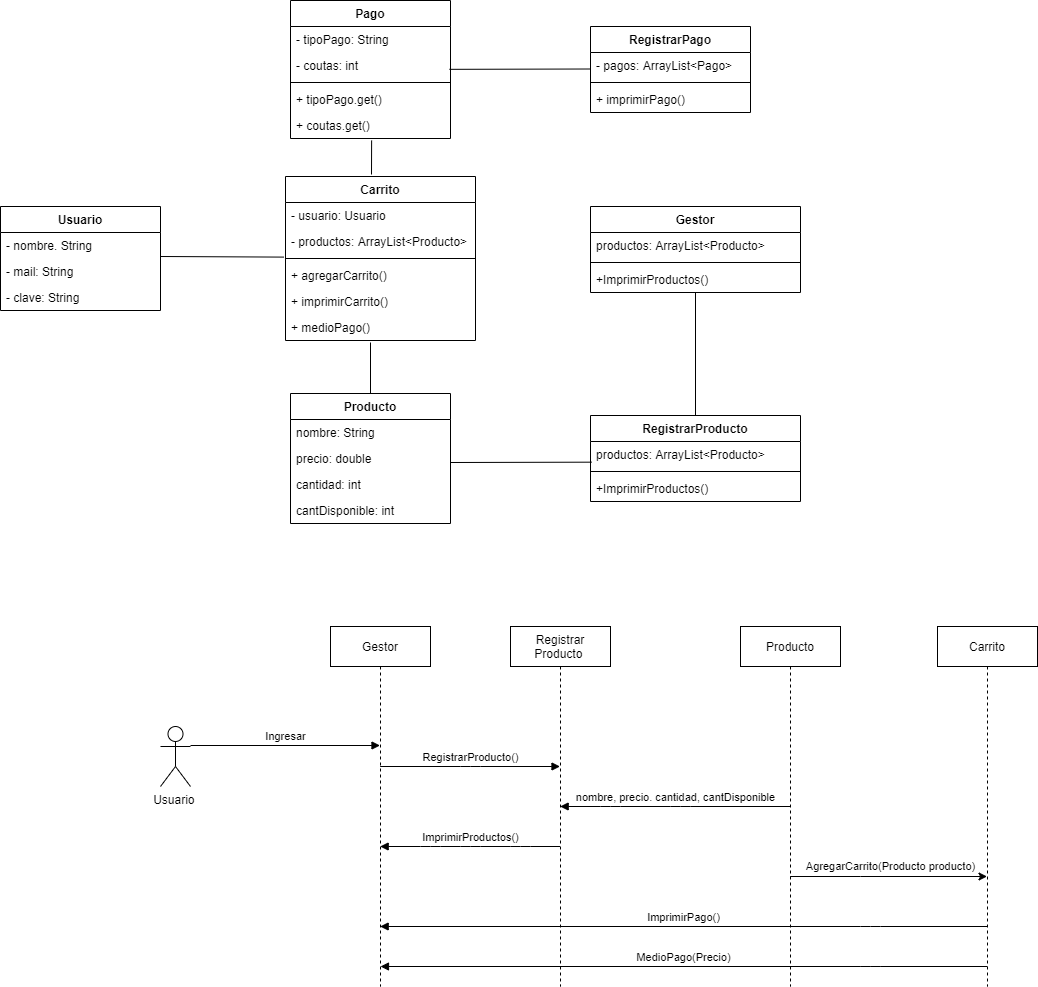

The diagram above was exported from draw.io. Its source (the exported page's mxGraphModel, read from the mxfile embedded in the PNG):
<mxGraphModel dx="1930" dy="1718" grid="1" gridSize="10" guides="1" tooltips="1" connect="1" arrows="1" fold="1" page="1" pageScale="1" pageWidth="827" pageHeight="1169" math="0" shadow="0">
  <root>
    <mxCell id="YwGHROCe_ZUjLkkKygvz-0" />
    <mxCell id="YwGHROCe_ZUjLkkKygvz-1" parent="YwGHROCe_ZUjLkkKygvz-0" />
    <mxCell id="DAEYtI1Mar_dep0I3qNv-0" value="Usuario&amp;nbsp;" style="shape=umlActor;verticalLabelPosition=bottom;labelBackgroundColor=#ffffff;verticalAlign=top;html=1;outlineConnect=0;" parent="YwGHROCe_ZUjLkkKygvz-1" vertex="1">
      <mxGeometry x="50" y="420" width="30" height="60" as="geometry" />
    </mxCell>
    <mxCell id="OR7wmW0syKT_-lLdZ3aL-0" value="Gestor" style="shape=umlLifeline;perimeter=lifelinePerimeter;whiteSpace=wrap;html=1;container=1;collapsible=0;recursiveResize=0;outlineConnect=0;" parent="YwGHROCe_ZUjLkkKygvz-1" vertex="1">
      <mxGeometry x="220" y="320" width="100" height="360" as="geometry" />
    </mxCell>
    <mxCell id="O4sk6Mcc8Xiy1Ameotb3-0" value="Registrar Producto&amp;nbsp;" style="shape=umlLifeline;perimeter=lifelinePerimeter;whiteSpace=wrap;html=1;container=1;collapsible=0;recursiveResize=0;outlineConnect=0;" parent="YwGHROCe_ZUjLkkKygvz-1" vertex="1">
      <mxGeometry x="400" y="320" width="100" height="360" as="geometry" />
    </mxCell>
    <mxCell id="O4sk6Mcc8Xiy1Ameotb3-1" value="RegistrarProducto()" style="html=1;verticalAlign=bottom;endArrow=block;" parent="YwGHROCe_ZUjLkkKygvz-1" source="OR7wmW0syKT_-lLdZ3aL-0" target="O4sk6Mcc8Xiy1Ameotb3-0" edge="1">
      <mxGeometry width="80" relative="1" as="geometry">
        <mxPoint x="270" y="469.58" as="sourcePoint" />
        <mxPoint x="350" y="469.58" as="targetPoint" />
        <Array as="points">
          <mxPoint x="360" y="460" />
        </Array>
      </mxGeometry>
    </mxCell>
    <mxCell id="7TIGOF-VVMigqUpm-JUC-0" value="AgregarCarrito(Producto producto)" style="edgeStyle=orthogonalEdgeStyle;rounded=0;orthogonalLoop=1;jettySize=auto;html=1;" parent="YwGHROCe_ZUjLkkKygvz-1" source="O4sk6Mcc8Xiy1Ameotb3-2" target="HLl-XqMIQE99OWTgyDx4-3" edge="1">
      <mxGeometry x="0.0195" y="10" relative="1" as="geometry">
        <Array as="points">
          <mxPoint x="750" y="570" />
          <mxPoint x="750" y="570" />
        </Array>
        <mxPoint as="offset" />
      </mxGeometry>
    </mxCell>
    <mxCell id="O4sk6Mcc8Xiy1Ameotb3-2" value="Producto" style="shape=umlLifeline;perimeter=lifelinePerimeter;whiteSpace=wrap;html=1;container=1;collapsible=0;recursiveResize=0;outlineConnect=0;" parent="YwGHROCe_ZUjLkkKygvz-1" vertex="1">
      <mxGeometry x="630" y="320" width="100" height="360" as="geometry" />
    </mxCell>
    <mxCell id="O4sk6Mcc8Xiy1Ameotb3-4" value="Ingresar" style="html=1;verticalAlign=bottom;endArrow=block;" parent="YwGHROCe_ZUjLkkKygvz-1" edge="1">
      <mxGeometry width="80" relative="1" as="geometry">
        <mxPoint x="80" y="439" as="sourcePoint" />
        <mxPoint x="269.5" y="439" as="targetPoint" />
      </mxGeometry>
    </mxCell>
    <mxCell id="HLl-XqMIQE99OWTgyDx4-3" value="Carrito" style="shape=umlLifeline;perimeter=lifelinePerimeter;whiteSpace=wrap;html=1;container=1;collapsible=0;recursiveResize=0;outlineConnect=0;" parent="YwGHROCe_ZUjLkkKygvz-1" vertex="1">
      <mxGeometry x="827" y="320" width="100" height="360" as="geometry" />
    </mxCell>
    <mxCell id="HLl-XqMIQE99OWTgyDx4-4" value="ImprimirProductos()" style="html=1;verticalAlign=bottom;endArrow=block;" parent="YwGHROCe_ZUjLkkKygvz-1" source="O4sk6Mcc8Xiy1Ameotb3-0" target="OR7wmW0syKT_-lLdZ3aL-0" edge="1">
      <mxGeometry width="80" relative="1" as="geometry">
        <mxPoint x="400" y="480" as="sourcePoint" />
        <mxPoint x="480" y="480" as="targetPoint" />
        <Array as="points">
          <mxPoint x="410" y="540" />
          <mxPoint x="360" y="540" />
          <mxPoint x="320" y="540" />
        </Array>
      </mxGeometry>
    </mxCell>
    <mxCell id="HLl-XqMIQE99OWTgyDx4-5" value="nombre, precio. cantidad, cantDisponible" style="html=1;verticalAlign=bottom;endArrow=block;" parent="YwGHROCe_ZUjLkkKygvz-1" source="O4sk6Mcc8Xiy1Ameotb3-2" target="O4sk6Mcc8Xiy1Ameotb3-0" edge="1">
      <mxGeometry width="80" relative="1" as="geometry">
        <mxPoint x="520" y="480" as="sourcePoint" />
        <mxPoint x="600" y="480" as="targetPoint" />
        <Array as="points">
          <mxPoint x="570" y="500" />
          <mxPoint x="500" y="500" />
        </Array>
      </mxGeometry>
    </mxCell>
    <mxCell id="7TIGOF-VVMigqUpm-JUC-9" value="ImprimirPago()" style="html=1;verticalAlign=bottom;endArrow=block;" parent="YwGHROCe_ZUjLkkKygvz-1" source="HLl-XqMIQE99OWTgyDx4-3" target="OR7wmW0syKT_-lLdZ3aL-0" edge="1">
      <mxGeometry width="80" relative="1" as="geometry">
        <mxPoint x="440" y="540" as="sourcePoint" />
        <mxPoint x="520" y="540" as="targetPoint" />
        <Array as="points">
          <mxPoint x="760" y="620" />
        </Array>
      </mxGeometry>
    </mxCell>
    <mxCell id="7TIGOF-VVMigqUpm-JUC-10" value="MedioPago(Precio)" style="html=1;verticalAlign=bottom;endArrow=block;" parent="YwGHROCe_ZUjLkkKygvz-1" edge="1">
      <mxGeometry width="80" relative="1" as="geometry">
        <mxPoint x="876.8300000000003" y="660" as="sourcePoint" />
        <mxPoint x="269.9966666666665" y="660" as="targetPoint" />
        <Array as="points">
          <mxPoint x="760.33" y="660" />
        </Array>
      </mxGeometry>
    </mxCell>
    <mxCell id="4TRBX0zpn95umpU5C_LO-12" value="Gestor" style="swimlane;fontStyle=1;align=center;verticalAlign=top;childLayout=stackLayout;horizontal=1;startSize=26;horizontalStack=0;resizeParent=1;resizeParentMax=0;resizeLast=0;collapsible=1;marginBottom=0;" parent="YwGHROCe_ZUjLkkKygvz-1" vertex="1">
      <mxGeometry x="480" y="-100" width="210" height="86" as="geometry" />
    </mxCell>
    <mxCell id="4TRBX0zpn95umpU5C_LO-13" value="productos: ArrayList&lt;Producto&gt;" style="text;strokeColor=none;fillColor=none;align=left;verticalAlign=top;spacingLeft=4;spacingRight=4;overflow=hidden;rotatable=0;points=[[0,0.5],[1,0.5]];portConstraint=eastwest;" parent="4TRBX0zpn95umpU5C_LO-12" vertex="1">
      <mxGeometry y="26" width="210" height="26" as="geometry" />
    </mxCell>
    <mxCell id="4TRBX0zpn95umpU5C_LO-14" value="" style="line;strokeWidth=1;fillColor=none;align=left;verticalAlign=middle;spacingTop=-1;spacingLeft=3;spacingRight=3;rotatable=0;labelPosition=right;points=[];portConstraint=eastwest;" parent="4TRBX0zpn95umpU5C_LO-12" vertex="1">
      <mxGeometry y="52" width="210" height="8" as="geometry" />
    </mxCell>
    <mxCell id="4TRBX0zpn95umpU5C_LO-15" value="+ImprimirProductos() " style="text;strokeColor=none;fillColor=none;align=left;verticalAlign=top;spacingLeft=4;spacingRight=4;overflow=hidden;rotatable=0;points=[[0,0.5],[1,0.5]];portConstraint=eastwest;" parent="4TRBX0zpn95umpU5C_LO-12" vertex="1">
      <mxGeometry y="60" width="210" height="26" as="geometry" />
    </mxCell>
    <mxCell id="4TRBX0zpn95umpU5C_LO-1" value="RegistrarProducto" style="swimlane;fontStyle=1;align=center;verticalAlign=top;childLayout=stackLayout;horizontal=1;startSize=26;horizontalStack=0;resizeParent=1;resizeParentMax=0;resizeLast=0;collapsible=1;marginBottom=0;" parent="YwGHROCe_ZUjLkkKygvz-1" vertex="1">
      <mxGeometry x="480" y="109" width="210" height="86" as="geometry" />
    </mxCell>
    <mxCell id="4TRBX0zpn95umpU5C_LO-2" value="productos: ArrayList&lt;Producto&gt;" style="text;strokeColor=none;fillColor=none;align=left;verticalAlign=top;spacingLeft=4;spacingRight=4;overflow=hidden;rotatable=0;points=[[0,0.5],[1,0.5]];portConstraint=eastwest;" parent="4TRBX0zpn95umpU5C_LO-1" vertex="1">
      <mxGeometry y="26" width="210" height="26" as="geometry" />
    </mxCell>
    <mxCell id="4TRBX0zpn95umpU5C_LO-3" value="" style="line;strokeWidth=1;fillColor=none;align=left;verticalAlign=middle;spacingTop=-1;spacingLeft=3;spacingRight=3;rotatable=0;labelPosition=right;points=[];portConstraint=eastwest;" parent="4TRBX0zpn95umpU5C_LO-1" vertex="1">
      <mxGeometry y="52" width="210" height="8" as="geometry" />
    </mxCell>
    <mxCell id="4TRBX0zpn95umpU5C_LO-4" value="+ImprimirProductos() " style="text;strokeColor=none;fillColor=none;align=left;verticalAlign=top;spacingLeft=4;spacingRight=4;overflow=hidden;rotatable=0;points=[[0,0.5],[1,0.5]];portConstraint=eastwest;" parent="4TRBX0zpn95umpU5C_LO-1" vertex="1">
      <mxGeometry y="60" width="210" height="26" as="geometry" />
    </mxCell>
    <mxCell id="4TRBX0zpn95umpU5C_LO-5" value="Producto" style="swimlane;fontStyle=1;align=center;verticalAlign=top;childLayout=stackLayout;horizontal=1;startSize=26;horizontalStack=0;resizeParent=1;resizeParentMax=0;resizeLast=0;collapsible=1;marginBottom=0;" parent="YwGHROCe_ZUjLkkKygvz-1" vertex="1">
      <mxGeometry x="180" y="87" width="160" height="130" as="geometry" />
    </mxCell>
    <mxCell id="4TRBX0zpn95umpU5C_LO-6" value="nombre: String" style="text;strokeColor=none;fillColor=none;align=left;verticalAlign=top;spacingLeft=4;spacingRight=4;overflow=hidden;rotatable=0;points=[[0,0.5],[1,0.5]];portConstraint=eastwest;" parent="4TRBX0zpn95umpU5C_LO-5" vertex="1">
      <mxGeometry y="26" width="160" height="26" as="geometry" />
    </mxCell>
    <mxCell id="4TRBX0zpn95umpU5C_LO-7" value="precio: double" style="text;strokeColor=none;fillColor=none;align=left;verticalAlign=top;spacingLeft=4;spacingRight=4;overflow=hidden;rotatable=0;points=[[0,0.5],[1,0.5]];portConstraint=eastwest;" parent="4TRBX0zpn95umpU5C_LO-5" vertex="1">
      <mxGeometry y="52" width="160" height="26" as="geometry" />
    </mxCell>
    <mxCell id="4TRBX0zpn95umpU5C_LO-8" value="cantidad: int" style="text;strokeColor=none;fillColor=none;align=left;verticalAlign=top;spacingLeft=4;spacingRight=4;overflow=hidden;rotatable=0;points=[[0,0.5],[1,0.5]];portConstraint=eastwest;" parent="4TRBX0zpn95umpU5C_LO-5" vertex="1">
      <mxGeometry y="78" width="160" height="26" as="geometry" />
    </mxCell>
    <mxCell id="4TRBX0zpn95umpU5C_LO-9" value="cantDisponible: int" style="text;strokeColor=none;fillColor=none;align=left;verticalAlign=top;spacingLeft=4;spacingRight=4;overflow=hidden;rotatable=0;points=[[0,0.5],[1,0.5]];portConstraint=eastwest;" parent="4TRBX0zpn95umpU5C_LO-5" vertex="1">
      <mxGeometry y="104" width="160" height="26" as="geometry" />
    </mxCell>
    <mxCell id="69Xe3jXs7-w8Gt6dLgnB-2" value="" style="endArrow=none;html=1;entryX=0.005;entryY=0.795;entryDx=0;entryDy=0;entryPerimeter=0;" edge="1" parent="YwGHROCe_ZUjLkkKygvz-1" target="4TRBX0zpn95umpU5C_LO-2">
      <mxGeometry width="50" height="50" relative="1" as="geometry">
        <mxPoint x="340" y="156" as="sourcePoint" />
        <mxPoint x="370" y="230" as="targetPoint" />
      </mxGeometry>
    </mxCell>
    <mxCell id="69Xe3jXs7-w8Gt6dLgnB-3" value="" style="endArrow=none;html=1;" edge="1" parent="YwGHROCe_ZUjLkkKygvz-1" target="4TRBX0zpn95umpU5C_LO-15">
      <mxGeometry width="50" height="50" relative="1" as="geometry">
        <mxPoint x="585" y="109" as="sourcePoint" />
        <mxPoint x="588" y="-11" as="targetPoint" />
      </mxGeometry>
    </mxCell>
    <mxCell id="69Xe3jXs7-w8Gt6dLgnB-9" value="" style="endArrow=none;html=1;exitX=0.5;exitY=0;exitDx=0;exitDy=0;" edge="1" parent="YwGHROCe_ZUjLkkKygvz-1" source="4TRBX0zpn95umpU5C_LO-5">
      <mxGeometry width="50" height="50" relative="1" as="geometry">
        <mxPoint x="260" y="80" as="sourcePoint" />
        <mxPoint x="260" y="36" as="targetPoint" />
      </mxGeometry>
    </mxCell>
    <mxCell id="69Xe3jXs7-w8Gt6dLgnB-18" value="" style="endArrow=none;html=1;entryX=0.507;entryY=1.075;entryDx=0;entryDy=0;entryPerimeter=0;" edge="1" parent="YwGHROCe_ZUjLkkKygvz-1" target="69Xe3jXs7-w8Gt6dLgnB-28">
      <mxGeometry width="50" height="50" relative="1" as="geometry">
        <mxPoint x="261" y="-132" as="sourcePoint" />
        <mxPoint x="260" y="-170" as="targetPoint" />
      </mxGeometry>
    </mxCell>
    <mxCell id="69Xe3jXs7-w8Gt6dLgnB-19" value="" style="endArrow=none;html=1;entryX=0.005;entryY=0.795;entryDx=0;entryDy=0;entryPerimeter=0;" edge="1" parent="YwGHROCe_ZUjLkkKygvz-1">
      <mxGeometry width="50" height="50" relative="1" as="geometry">
        <mxPoint x="338.95" y="-237.17000000000002" as="sourcePoint" />
        <mxPoint x="479.99999999999994" y="-237.49999999999994" as="targetPoint" />
      </mxGeometry>
    </mxCell>
    <mxCell id="69Xe3jXs7-w8Gt6dLgnB-14" value="RegistrarPago" style="swimlane;fontStyle=1;align=center;verticalAlign=top;childLayout=stackLayout;horizontal=1;startSize=26;horizontalStack=0;resizeParent=1;resizeParentMax=0;resizeLast=0;collapsible=1;marginBottom=0;" vertex="1" parent="YwGHROCe_ZUjLkkKygvz-1">
      <mxGeometry x="480" y="-280" width="160" height="86" as="geometry" />
    </mxCell>
    <mxCell id="69Xe3jXs7-w8Gt6dLgnB-15" value="- pagos: ArrayList&lt;Pago&gt;" style="text;strokeColor=none;fillColor=none;align=left;verticalAlign=top;spacingLeft=4;spacingRight=4;overflow=hidden;rotatable=0;points=[[0,0.5],[1,0.5]];portConstraint=eastwest;" vertex="1" parent="69Xe3jXs7-w8Gt6dLgnB-14">
      <mxGeometry y="26" width="160" height="26" as="geometry" />
    </mxCell>
    <mxCell id="69Xe3jXs7-w8Gt6dLgnB-16" value="" style="line;strokeWidth=1;fillColor=none;align=left;verticalAlign=middle;spacingTop=-1;spacingLeft=3;spacingRight=3;rotatable=0;labelPosition=right;points=[];portConstraint=eastwest;" vertex="1" parent="69Xe3jXs7-w8Gt6dLgnB-14">
      <mxGeometry y="52" width="160" height="8" as="geometry" />
    </mxCell>
    <mxCell id="69Xe3jXs7-w8Gt6dLgnB-17" value="+ imprimirPago()" style="text;strokeColor=none;fillColor=none;align=left;verticalAlign=top;spacingLeft=4;spacingRight=4;overflow=hidden;rotatable=0;points=[[0,0.5],[1,0.5]];portConstraint=eastwest;" vertex="1" parent="69Xe3jXs7-w8Gt6dLgnB-14">
      <mxGeometry y="60" width="160" height="26" as="geometry" />
    </mxCell>
    <mxCell id="69Xe3jXs7-w8Gt6dLgnB-20" value="Usuario" style="swimlane;fontStyle=1;align=center;verticalAlign=top;childLayout=stackLayout;horizontal=1;startSize=26;horizontalStack=0;resizeParent=1;resizeParentMax=0;resizeLast=0;collapsible=1;marginBottom=0;" vertex="1" parent="YwGHROCe_ZUjLkkKygvz-1">
      <mxGeometry x="-110" y="-100" width="160" height="104" as="geometry" />
    </mxCell>
    <mxCell id="69Xe3jXs7-w8Gt6dLgnB-21" value="- nombre. String" style="text;strokeColor=none;fillColor=none;align=left;verticalAlign=top;spacingLeft=4;spacingRight=4;overflow=hidden;rotatable=0;points=[[0,0.5],[1,0.5]];portConstraint=eastwest;" vertex="1" parent="69Xe3jXs7-w8Gt6dLgnB-20">
      <mxGeometry y="26" width="160" height="26" as="geometry" />
    </mxCell>
    <mxCell id="69Xe3jXs7-w8Gt6dLgnB-25" value="- mail: String" style="text;strokeColor=none;fillColor=none;align=left;verticalAlign=top;spacingLeft=4;spacingRight=4;overflow=hidden;rotatable=0;points=[[0,0.5],[1,0.5]];portConstraint=eastwest;" vertex="1" parent="69Xe3jXs7-w8Gt6dLgnB-20">
      <mxGeometry y="52" width="160" height="26" as="geometry" />
    </mxCell>
    <mxCell id="69Xe3jXs7-w8Gt6dLgnB-26" value="- clave: String" style="text;strokeColor=none;fillColor=none;align=left;verticalAlign=top;spacingLeft=4;spacingRight=4;overflow=hidden;rotatable=0;points=[[0,0.5],[1,0.5]];portConstraint=eastwest;" vertex="1" parent="69Xe3jXs7-w8Gt6dLgnB-20">
      <mxGeometry y="78" width="160" height="26" as="geometry" />
    </mxCell>
    <mxCell id="69Xe3jXs7-w8Gt6dLgnB-24" value="" style="endArrow=none;html=1;entryX=-0.009;entryY=1.1;entryDx=0;entryDy=0;entryPerimeter=0;" edge="1" parent="YwGHROCe_ZUjLkkKygvz-1" target="69Xe3jXs7-w8Gt6dLgnB-36">
      <mxGeometry width="50" height="50" relative="1" as="geometry">
        <mxPoint x="50" y="-50" as="sourcePoint" />
        <mxPoint x="180" y="-50" as="targetPoint" />
      </mxGeometry>
    </mxCell>
    <mxCell id="69Xe3jXs7-w8Gt6dLgnB-10" value="Pago" style="swimlane;fontStyle=1;align=center;verticalAlign=top;childLayout=stackLayout;horizontal=1;startSize=26;horizontalStack=0;resizeParent=1;resizeParentMax=0;resizeLast=0;collapsible=1;marginBottom=0;" vertex="1" parent="YwGHROCe_ZUjLkkKygvz-1">
      <mxGeometry x="180" y="-306" width="160" height="138" as="geometry" />
    </mxCell>
    <mxCell id="69Xe3jXs7-w8Gt6dLgnB-11" value="- tipoPago: String" style="text;strokeColor=none;fillColor=none;align=left;verticalAlign=top;spacingLeft=4;spacingRight=4;overflow=hidden;rotatable=0;points=[[0,0.5],[1,0.5]];portConstraint=eastwest;" vertex="1" parent="69Xe3jXs7-w8Gt6dLgnB-10">
      <mxGeometry y="26" width="160" height="26" as="geometry" />
    </mxCell>
    <mxCell id="69Xe3jXs7-w8Gt6dLgnB-27" value="- coutas: int" style="text;strokeColor=none;fillColor=none;align=left;verticalAlign=top;spacingLeft=4;spacingRight=4;overflow=hidden;rotatable=0;points=[[0,0.5],[1,0.5]];portConstraint=eastwest;" vertex="1" parent="69Xe3jXs7-w8Gt6dLgnB-10">
      <mxGeometry y="52" width="160" height="26" as="geometry" />
    </mxCell>
    <mxCell id="69Xe3jXs7-w8Gt6dLgnB-12" value="" style="line;strokeWidth=1;fillColor=none;align=left;verticalAlign=middle;spacingTop=-1;spacingLeft=3;spacingRight=3;rotatable=0;labelPosition=right;points=[];portConstraint=eastwest;" vertex="1" parent="69Xe3jXs7-w8Gt6dLgnB-10">
      <mxGeometry y="78" width="160" height="8" as="geometry" />
    </mxCell>
    <mxCell id="69Xe3jXs7-w8Gt6dLgnB-13" value="+ tipoPago.get()" style="text;strokeColor=none;fillColor=none;align=left;verticalAlign=top;spacingLeft=4;spacingRight=4;overflow=hidden;rotatable=0;points=[[0,0.5],[1,0.5]];portConstraint=eastwest;" vertex="1" parent="69Xe3jXs7-w8Gt6dLgnB-10">
      <mxGeometry y="86" width="160" height="26" as="geometry" />
    </mxCell>
    <mxCell id="69Xe3jXs7-w8Gt6dLgnB-28" value="+ coutas.get()" style="text;strokeColor=none;fillColor=none;align=left;verticalAlign=top;spacingLeft=4;spacingRight=4;overflow=hidden;rotatable=0;points=[[0,0.5],[1,0.5]];portConstraint=eastwest;" vertex="1" parent="69Xe3jXs7-w8Gt6dLgnB-10">
      <mxGeometry y="112" width="160" height="26" as="geometry" />
    </mxCell>
    <mxCell id="69Xe3jXs7-w8Gt6dLgnB-4" value="Carrito" style="swimlane;fontStyle=1;align=center;verticalAlign=top;childLayout=stackLayout;horizontal=1;startSize=26;horizontalStack=0;resizeParent=1;resizeParentMax=0;resizeLast=0;collapsible=1;marginBottom=0;" vertex="1" parent="YwGHROCe_ZUjLkkKygvz-1">
      <mxGeometry x="175" y="-130" width="190" height="164" as="geometry" />
    </mxCell>
    <mxCell id="69Xe3jXs7-w8Gt6dLgnB-5" value="- usuario: Usuario" style="text;strokeColor=none;fillColor=none;align=left;verticalAlign=top;spacingLeft=4;spacingRight=4;overflow=hidden;rotatable=0;points=[[0,0.5],[1,0.5]];portConstraint=eastwest;" vertex="1" parent="69Xe3jXs7-w8Gt6dLgnB-4">
      <mxGeometry y="26" width="190" height="26" as="geometry" />
    </mxCell>
    <mxCell id="69Xe3jXs7-w8Gt6dLgnB-36" value="- productos: ArrayList&lt;Producto&gt;" style="text;strokeColor=none;fillColor=none;align=left;verticalAlign=top;spacingLeft=4;spacingRight=4;overflow=hidden;rotatable=0;points=[[0,0.5],[1,0.5]];portConstraint=eastwest;" vertex="1" parent="69Xe3jXs7-w8Gt6dLgnB-4">
      <mxGeometry y="52" width="190" height="26" as="geometry" />
    </mxCell>
    <mxCell id="69Xe3jXs7-w8Gt6dLgnB-6" value="" style="line;strokeWidth=1;fillColor=none;align=left;verticalAlign=middle;spacingTop=-1;spacingLeft=3;spacingRight=3;rotatable=0;labelPosition=right;points=[];portConstraint=eastwest;" vertex="1" parent="69Xe3jXs7-w8Gt6dLgnB-4">
      <mxGeometry y="78" width="190" height="8" as="geometry" />
    </mxCell>
    <mxCell id="69Xe3jXs7-w8Gt6dLgnB-7" value="+ agregarCarrito()" style="text;strokeColor=none;fillColor=none;align=left;verticalAlign=top;spacingLeft=4;spacingRight=4;overflow=hidden;rotatable=0;points=[[0,0.5],[1,0.5]];portConstraint=eastwest;" vertex="1" parent="69Xe3jXs7-w8Gt6dLgnB-4">
      <mxGeometry y="86" width="190" height="26" as="geometry" />
    </mxCell>
    <mxCell id="69Xe3jXs7-w8Gt6dLgnB-37" value="+ imprimirCarrito()" style="text;strokeColor=none;fillColor=none;align=left;verticalAlign=top;spacingLeft=4;spacingRight=4;overflow=hidden;rotatable=0;points=[[0,0.5],[1,0.5]];portConstraint=eastwest;" vertex="1" parent="69Xe3jXs7-w8Gt6dLgnB-4">
      <mxGeometry y="112" width="190" height="26" as="geometry" />
    </mxCell>
    <mxCell id="69Xe3jXs7-w8Gt6dLgnB-38" value="+ medioPago()" style="text;strokeColor=none;fillColor=none;align=left;verticalAlign=top;spacingLeft=4;spacingRight=4;overflow=hidden;rotatable=0;points=[[0,0.5],[1,0.5]];portConstraint=eastwest;" vertex="1" parent="69Xe3jXs7-w8Gt6dLgnB-4">
      <mxGeometry y="138" width="190" height="26" as="geometry" />
    </mxCell>
  </root>
</mxGraphModel>